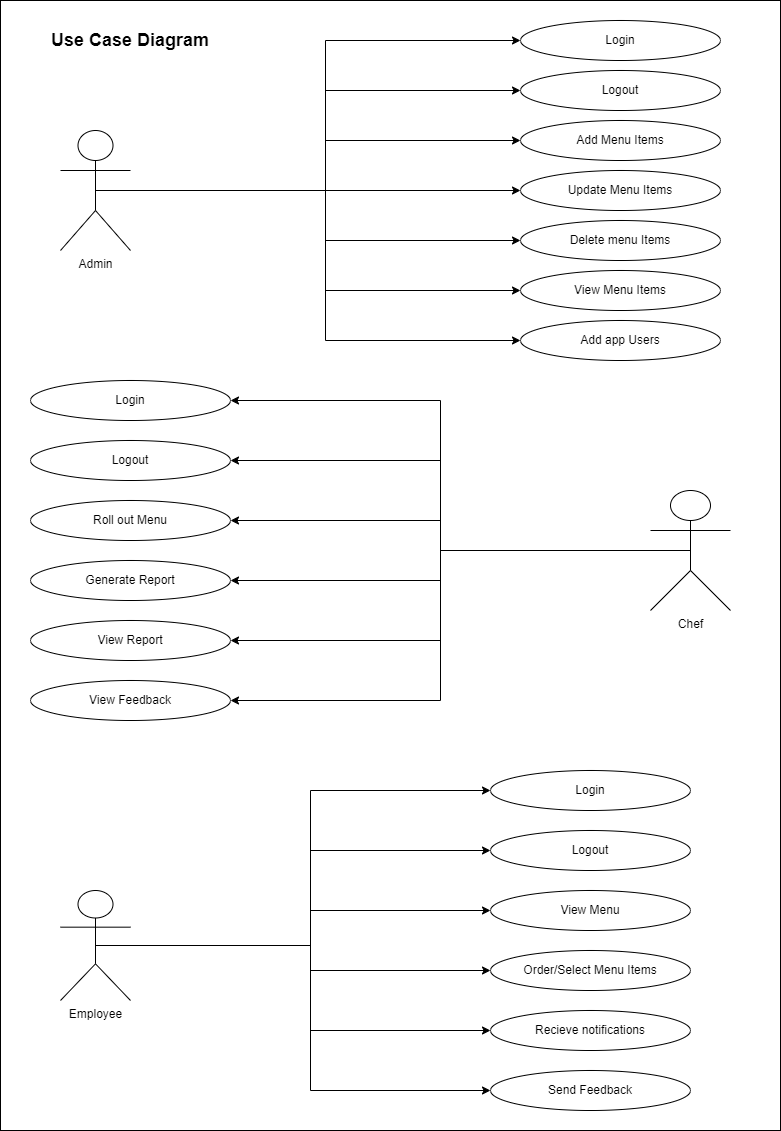

The diagram above was exported from draw.io. Its source (the exported page's mxGraphModel, read from the mxfile embedded in the PNG):
<mxGraphModel dx="1462" dy="618" grid="1" gridSize="10" guides="1" tooltips="1" connect="1" arrows="1" fold="1" page="1" pageScale="1" pageWidth="827" pageHeight="1169" math="0" shadow="0">
  <root>
    <mxCell id="WIyWlLk6GJQsqaUBKTNV-0" />
    <mxCell id="WIyWlLk6GJQsqaUBKTNV-1" parent="WIyWlLk6GJQsqaUBKTNV-0" />
    <mxCell id="cTa9fXNx7k7FTundWix4-51" value="" style="rounded=0;whiteSpace=wrap;html=1;" vertex="1" parent="WIyWlLk6GJQsqaUBKTNV-1">
      <mxGeometry x="30" y="20" width="780" height="1130" as="geometry" />
    </mxCell>
    <mxCell id="cTa9fXNx7k7FTundWix4-45" style="edgeStyle=orthogonalEdgeStyle;rounded=0;orthogonalLoop=1;jettySize=auto;html=1;exitX=0.5;exitY=0.5;exitDx=0;exitDy=0;exitPerimeter=0;entryX=0;entryY=0.5;entryDx=0;entryDy=0;" edge="1" parent="WIyWlLk6GJQsqaUBKTNV-1" source="cTa9fXNx7k7FTundWix4-0" target="cTa9fXNx7k7FTundWix4-22">
      <mxGeometry relative="1" as="geometry" />
    </mxCell>
    <mxCell id="cTa9fXNx7k7FTundWix4-46" style="edgeStyle=orthogonalEdgeStyle;rounded=0;orthogonalLoop=1;jettySize=auto;html=1;exitX=0.5;exitY=0.5;exitDx=0;exitDy=0;exitPerimeter=0;entryX=0;entryY=0.5;entryDx=0;entryDy=0;" edge="1" parent="WIyWlLk6GJQsqaUBKTNV-1" source="cTa9fXNx7k7FTundWix4-0" target="cTa9fXNx7k7FTundWix4-21">
      <mxGeometry relative="1" as="geometry" />
    </mxCell>
    <mxCell id="cTa9fXNx7k7FTundWix4-47" style="edgeStyle=orthogonalEdgeStyle;rounded=0;orthogonalLoop=1;jettySize=auto;html=1;exitX=0.5;exitY=0.5;exitDx=0;exitDy=0;exitPerimeter=0;entryX=0;entryY=0.5;entryDx=0;entryDy=0;" edge="1" parent="WIyWlLk6GJQsqaUBKTNV-1" source="cTa9fXNx7k7FTundWix4-0" target="cTa9fXNx7k7FTundWix4-20">
      <mxGeometry relative="1" as="geometry" />
    </mxCell>
    <mxCell id="cTa9fXNx7k7FTundWix4-48" style="edgeStyle=orthogonalEdgeStyle;rounded=0;orthogonalLoop=1;jettySize=auto;html=1;exitX=0.5;exitY=0.5;exitDx=0;exitDy=0;exitPerimeter=0;entryX=0;entryY=0.5;entryDx=0;entryDy=0;" edge="1" parent="WIyWlLk6GJQsqaUBKTNV-1" source="cTa9fXNx7k7FTundWix4-0" target="cTa9fXNx7k7FTundWix4-19">
      <mxGeometry relative="1" as="geometry" />
    </mxCell>
    <mxCell id="cTa9fXNx7k7FTundWix4-50" style="edgeStyle=orthogonalEdgeStyle;rounded=0;orthogonalLoop=1;jettySize=auto;html=1;exitX=0.5;exitY=0.5;exitDx=0;exitDy=0;exitPerimeter=0;entryX=0;entryY=0.5;entryDx=0;entryDy=0;" edge="1" parent="WIyWlLk6GJQsqaUBKTNV-1" source="cTa9fXNx7k7FTundWix4-0" target="cTa9fXNx7k7FTundWix4-38">
      <mxGeometry relative="1" as="geometry" />
    </mxCell>
    <mxCell id="cTa9fXNx7k7FTundWix4-0" value="Employee" style="shape=umlActor;verticalLabelPosition=bottom;verticalAlign=top;html=1;outlineConnect=0;" vertex="1" parent="WIyWlLk6GJQsqaUBKTNV-1">
      <mxGeometry x="90" y="910" width="70" height="110" as="geometry" />
    </mxCell>
    <mxCell id="cTa9fXNx7k7FTundWix4-39" style="edgeStyle=orthogonalEdgeStyle;rounded=0;orthogonalLoop=1;jettySize=auto;html=1;exitX=0.5;exitY=0.5;exitDx=0;exitDy=0;exitPerimeter=0;entryX=1;entryY=0.5;entryDx=0;entryDy=0;" edge="1" parent="WIyWlLk6GJQsqaUBKTNV-1" source="cTa9fXNx7k7FTundWix4-1" target="cTa9fXNx7k7FTundWix4-14">
      <mxGeometry relative="1" as="geometry" />
    </mxCell>
    <mxCell id="cTa9fXNx7k7FTundWix4-40" style="edgeStyle=orthogonalEdgeStyle;rounded=0;orthogonalLoop=1;jettySize=auto;html=1;exitX=0.5;exitY=0.5;exitDx=0;exitDy=0;exitPerimeter=0;entryX=1;entryY=0.5;entryDx=0;entryDy=0;" edge="1" parent="WIyWlLk6GJQsqaUBKTNV-1" source="cTa9fXNx7k7FTundWix4-1" target="cTa9fXNx7k7FTundWix4-13">
      <mxGeometry relative="1" as="geometry" />
    </mxCell>
    <mxCell id="cTa9fXNx7k7FTundWix4-41" style="edgeStyle=orthogonalEdgeStyle;rounded=0;orthogonalLoop=1;jettySize=auto;html=1;exitX=0.5;exitY=0.5;exitDx=0;exitDy=0;exitPerimeter=0;entryX=1;entryY=0.5;entryDx=0;entryDy=0;" edge="1" parent="WIyWlLk6GJQsqaUBKTNV-1" source="cTa9fXNx7k7FTundWix4-1" target="cTa9fXNx7k7FTundWix4-12">
      <mxGeometry relative="1" as="geometry" />
    </mxCell>
    <mxCell id="cTa9fXNx7k7FTundWix4-42" style="edgeStyle=orthogonalEdgeStyle;rounded=0;orthogonalLoop=1;jettySize=auto;html=1;exitX=0.5;exitY=0.5;exitDx=0;exitDy=0;exitPerimeter=0;entryX=1;entryY=0.5;entryDx=0;entryDy=0;" edge="1" parent="WIyWlLk6GJQsqaUBKTNV-1" source="cTa9fXNx7k7FTundWix4-1" target="cTa9fXNx7k7FTundWix4-11">
      <mxGeometry relative="1" as="geometry" />
    </mxCell>
    <mxCell id="cTa9fXNx7k7FTundWix4-43" style="edgeStyle=orthogonalEdgeStyle;rounded=0;orthogonalLoop=1;jettySize=auto;html=1;exitX=0.5;exitY=0.5;exitDx=0;exitDy=0;exitPerimeter=0;entryX=1;entryY=0.5;entryDx=0;entryDy=0;" edge="1" parent="WIyWlLk6GJQsqaUBKTNV-1" source="cTa9fXNx7k7FTundWix4-1" target="cTa9fXNx7k7FTundWix4-10">
      <mxGeometry relative="1" as="geometry" />
    </mxCell>
    <mxCell id="cTa9fXNx7k7FTundWix4-44" style="edgeStyle=orthogonalEdgeStyle;rounded=0;orthogonalLoop=1;jettySize=auto;html=1;exitX=0.5;exitY=0.5;exitDx=0;exitDy=0;exitPerimeter=0;entryX=1;entryY=0.5;entryDx=0;entryDy=0;" edge="1" parent="WIyWlLk6GJQsqaUBKTNV-1" source="cTa9fXNx7k7FTundWix4-1" target="cTa9fXNx7k7FTundWix4-9">
      <mxGeometry relative="1" as="geometry" />
    </mxCell>
    <mxCell id="cTa9fXNx7k7FTundWix4-1" value="Chef" style="shape=umlActor;verticalLabelPosition=bottom;verticalAlign=top;html=1;outlineConnect=0;" vertex="1" parent="WIyWlLk6GJQsqaUBKTNV-1">
      <mxGeometry x="680" y="510" width="80" height="120" as="geometry" />
    </mxCell>
    <mxCell id="cTa9fXNx7k7FTundWix4-31" style="edgeStyle=orthogonalEdgeStyle;rounded=0;orthogonalLoop=1;jettySize=auto;html=1;entryX=0;entryY=0.5;entryDx=0;entryDy=0;" edge="1" parent="WIyWlLk6GJQsqaUBKTNV-1" source="cTa9fXNx7k7FTundWix4-3" target="cTa9fXNx7k7FTundWix4-5">
      <mxGeometry relative="1" as="geometry" />
    </mxCell>
    <mxCell id="cTa9fXNx7k7FTundWix4-32" style="edgeStyle=orthogonalEdgeStyle;rounded=0;orthogonalLoop=1;jettySize=auto;html=1;exitX=0.5;exitY=0.5;exitDx=0;exitDy=0;exitPerimeter=0;entryX=0;entryY=0.5;entryDx=0;entryDy=0;" edge="1" parent="WIyWlLk6GJQsqaUBKTNV-1" source="cTa9fXNx7k7FTundWix4-3" target="cTa9fXNx7k7FTundWix4-6">
      <mxGeometry relative="1" as="geometry" />
    </mxCell>
    <mxCell id="cTa9fXNx7k7FTundWix4-33" style="edgeStyle=orthogonalEdgeStyle;rounded=0;orthogonalLoop=1;jettySize=auto;html=1;exitX=0.5;exitY=0.5;exitDx=0;exitDy=0;exitPerimeter=0;entryX=0;entryY=0.5;entryDx=0;entryDy=0;" edge="1" parent="WIyWlLk6GJQsqaUBKTNV-1" source="cTa9fXNx7k7FTundWix4-3" target="cTa9fXNx7k7FTundWix4-7">
      <mxGeometry relative="1" as="geometry" />
    </mxCell>
    <mxCell id="cTa9fXNx7k7FTundWix4-34" style="edgeStyle=orthogonalEdgeStyle;rounded=0;orthogonalLoop=1;jettySize=auto;html=1;exitX=0.5;exitY=0.5;exitDx=0;exitDy=0;exitPerimeter=0;" edge="1" parent="WIyWlLk6GJQsqaUBKTNV-1" source="cTa9fXNx7k7FTundWix4-3" target="cTa9fXNx7k7FTundWix4-8">
      <mxGeometry relative="1" as="geometry" />
    </mxCell>
    <mxCell id="cTa9fXNx7k7FTundWix4-36" style="edgeStyle=orthogonalEdgeStyle;rounded=0;orthogonalLoop=1;jettySize=auto;html=1;exitX=0.5;exitY=0.5;exitDx=0;exitDy=0;exitPerimeter=0;entryX=0;entryY=0.5;entryDx=0;entryDy=0;" edge="1" parent="WIyWlLk6GJQsqaUBKTNV-1" source="cTa9fXNx7k7FTundWix4-3" target="cTa9fXNx7k7FTundWix4-15">
      <mxGeometry relative="1" as="geometry" />
    </mxCell>
    <mxCell id="cTa9fXNx7k7FTundWix4-37" style="edgeStyle=orthogonalEdgeStyle;rounded=0;orthogonalLoop=1;jettySize=auto;html=1;exitX=0.5;exitY=0.5;exitDx=0;exitDy=0;exitPerimeter=0;entryX=0;entryY=0.5;entryDx=0;entryDy=0;" edge="1" parent="WIyWlLk6GJQsqaUBKTNV-1" source="cTa9fXNx7k7FTundWix4-3" target="cTa9fXNx7k7FTundWix4-16">
      <mxGeometry relative="1" as="geometry" />
    </mxCell>
    <mxCell id="cTa9fXNx7k7FTundWix4-3" value="Admin" style="shape=umlActor;verticalLabelPosition=bottom;verticalAlign=top;html=1;outlineConnect=0;fillColor=default;" vertex="1" parent="WIyWlLk6GJQsqaUBKTNV-1">
      <mxGeometry x="90" y="150" width="70" height="120" as="geometry" />
    </mxCell>
    <mxCell id="cTa9fXNx7k7FTundWix4-5" value="Login" style="ellipse;whiteSpace=wrap;html=1;" vertex="1" parent="WIyWlLk6GJQsqaUBKTNV-1">
      <mxGeometry x="550" y="40" width="200" height="40" as="geometry" />
    </mxCell>
    <mxCell id="cTa9fXNx7k7FTundWix4-6" value="Logout" style="ellipse;whiteSpace=wrap;html=1;" vertex="1" parent="WIyWlLk6GJQsqaUBKTNV-1">
      <mxGeometry x="550" y="90" width="200" height="40" as="geometry" />
    </mxCell>
    <mxCell id="cTa9fXNx7k7FTundWix4-7" value="Add Menu Items" style="ellipse;whiteSpace=wrap;html=1;" vertex="1" parent="WIyWlLk6GJQsqaUBKTNV-1">
      <mxGeometry x="550" y="140" width="200" height="40" as="geometry" />
    </mxCell>
    <mxCell id="cTa9fXNx7k7FTundWix4-8" value="Update Menu Items" style="ellipse;whiteSpace=wrap;html=1;" vertex="1" parent="WIyWlLk6GJQsqaUBKTNV-1">
      <mxGeometry x="550" y="190" width="200" height="40" as="geometry" />
    </mxCell>
    <mxCell id="cTa9fXNx7k7FTundWix4-9" value="View Feedback" style="ellipse;whiteSpace=wrap;html=1;" vertex="1" parent="WIyWlLk6GJQsqaUBKTNV-1">
      <mxGeometry x="60" y="700" width="200" height="40" as="geometry" />
    </mxCell>
    <mxCell id="cTa9fXNx7k7FTundWix4-10" value="View Report" style="ellipse;whiteSpace=wrap;html=1;" vertex="1" parent="WIyWlLk6GJQsqaUBKTNV-1">
      <mxGeometry x="60" y="640" width="200" height="40" as="geometry" />
    </mxCell>
    <mxCell id="cTa9fXNx7k7FTundWix4-11" value="Generate Report" style="ellipse;whiteSpace=wrap;html=1;" vertex="1" parent="WIyWlLk6GJQsqaUBKTNV-1">
      <mxGeometry x="60" y="580" width="200" height="40" as="geometry" />
    </mxCell>
    <mxCell id="cTa9fXNx7k7FTundWix4-12" value="Roll out Menu" style="ellipse;whiteSpace=wrap;html=1;" vertex="1" parent="WIyWlLk6GJQsqaUBKTNV-1">
      <mxGeometry x="60" y="520" width="200" height="40" as="geometry" />
    </mxCell>
    <mxCell id="cTa9fXNx7k7FTundWix4-13" value="Logout" style="ellipse;whiteSpace=wrap;html=1;" vertex="1" parent="WIyWlLk6GJQsqaUBKTNV-1">
      <mxGeometry x="60" y="460" width="200" height="40" as="geometry" />
    </mxCell>
    <mxCell id="cTa9fXNx7k7FTundWix4-14" value="Login" style="ellipse;whiteSpace=wrap;html=1;" vertex="1" parent="WIyWlLk6GJQsqaUBKTNV-1">
      <mxGeometry x="60" y="400" width="200" height="40" as="geometry" />
    </mxCell>
    <mxCell id="cTa9fXNx7k7FTundWix4-15" value="View Menu Items" style="ellipse;whiteSpace=wrap;html=1;" vertex="1" parent="WIyWlLk6GJQsqaUBKTNV-1">
      <mxGeometry x="550" y="290" width="200" height="40" as="geometry" />
    </mxCell>
    <mxCell id="cTa9fXNx7k7FTundWix4-16" value="Add app Users" style="ellipse;whiteSpace=wrap;html=1;" vertex="1" parent="WIyWlLk6GJQsqaUBKTNV-1">
      <mxGeometry x="550" y="340" width="200" height="40" as="geometry" />
    </mxCell>
    <mxCell id="cTa9fXNx7k7FTundWix4-17" value="Delete menu Items" style="ellipse;whiteSpace=wrap;html=1;" vertex="1" parent="WIyWlLk6GJQsqaUBKTNV-1">
      <mxGeometry x="550" y="240" width="200" height="40" as="geometry" />
    </mxCell>
    <mxCell id="cTa9fXNx7k7FTundWix4-18" value="Recieve notifications" style="ellipse;whiteSpace=wrap;html=1;" vertex="1" parent="WIyWlLk6GJQsqaUBKTNV-1">
      <mxGeometry x="520" y="1030" width="200" height="40" as="geometry" />
    </mxCell>
    <mxCell id="cTa9fXNx7k7FTundWix4-19" value="Order/Select Menu Items" style="ellipse;whiteSpace=wrap;html=1;" vertex="1" parent="WIyWlLk6GJQsqaUBKTNV-1">
      <mxGeometry x="520" y="970" width="200" height="40" as="geometry" />
    </mxCell>
    <mxCell id="cTa9fXNx7k7FTundWix4-20" value="View Menu" style="ellipse;whiteSpace=wrap;html=1;" vertex="1" parent="WIyWlLk6GJQsqaUBKTNV-1">
      <mxGeometry x="520" y="910" width="200" height="40" as="geometry" />
    </mxCell>
    <mxCell id="cTa9fXNx7k7FTundWix4-21" value="Logout" style="ellipse;whiteSpace=wrap;html=1;" vertex="1" parent="WIyWlLk6GJQsqaUBKTNV-1">
      <mxGeometry x="520" y="850" width="200" height="40" as="geometry" />
    </mxCell>
    <mxCell id="cTa9fXNx7k7FTundWix4-22" value="Login" style="ellipse;whiteSpace=wrap;html=1;" vertex="1" parent="WIyWlLk6GJQsqaUBKTNV-1">
      <mxGeometry x="520" y="790" width="200" height="40" as="geometry" />
    </mxCell>
    <mxCell id="cTa9fXNx7k7FTundWix4-35" style="edgeStyle=orthogonalEdgeStyle;rounded=0;orthogonalLoop=1;jettySize=auto;html=1;exitX=0.5;exitY=0.5;exitDx=0;exitDy=0;exitPerimeter=0;entryX=0;entryY=0.5;entryDx=0;entryDy=0;" edge="1" parent="WIyWlLk6GJQsqaUBKTNV-1" source="cTa9fXNx7k7FTundWix4-3" target="cTa9fXNx7k7FTundWix4-17">
      <mxGeometry relative="1" as="geometry">
        <mxPoint x="500" y="260" as="targetPoint" />
      </mxGeometry>
    </mxCell>
    <mxCell id="cTa9fXNx7k7FTundWix4-38" value="Send Feedback" style="ellipse;whiteSpace=wrap;html=1;" vertex="1" parent="WIyWlLk6GJQsqaUBKTNV-1">
      <mxGeometry x="520" y="1090" width="200" height="40" as="geometry" />
    </mxCell>
    <mxCell id="cTa9fXNx7k7FTundWix4-49" style="edgeStyle=orthogonalEdgeStyle;rounded=0;orthogonalLoop=1;jettySize=auto;html=1;exitX=0.5;exitY=0.5;exitDx=0;exitDy=0;exitPerimeter=0;entryX=0;entryY=0.5;entryDx=0;entryDy=0;" edge="1" parent="WIyWlLk6GJQsqaUBKTNV-1" source="cTa9fXNx7k7FTundWix4-0" target="cTa9fXNx7k7FTundWix4-18">
      <mxGeometry relative="1" as="geometry" />
    </mxCell>
    <mxCell id="cTa9fXNx7k7FTundWix4-52" value="&lt;b&gt;&lt;font style=&quot;font-size: 18px;&quot;&gt;Use Case Diagram&lt;/font&gt;&lt;/b&gt;" style="text;html=1;align=center;verticalAlign=middle;whiteSpace=wrap;rounded=0;" vertex="1" parent="WIyWlLk6GJQsqaUBKTNV-1">
      <mxGeometry x="60" y="45" width="200" height="30" as="geometry" />
    </mxCell>
  </root>
</mxGraphModel>